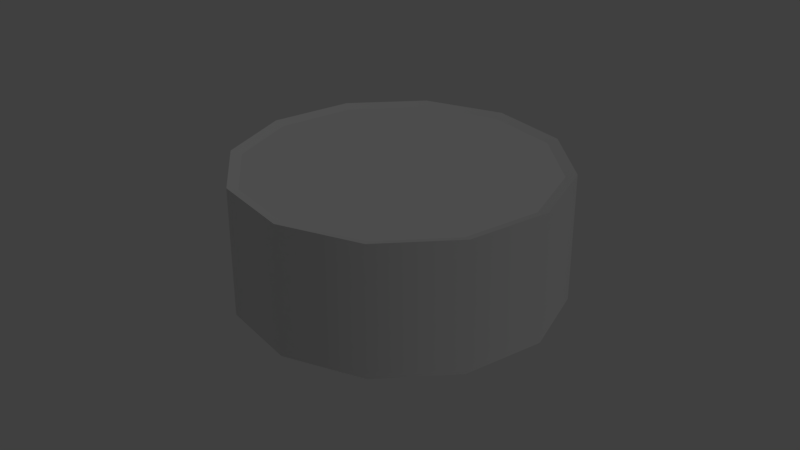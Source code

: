# Source: food_can_caviar.blend  (saved by Blender 2.79.0; exported with 4.5.12 LTS)
import bpy
from mathutils import Matrix  # noqa: F401  (used for matrix-valued properties, if any)

bpy.ops.wm.read_factory_settings(use_empty=True)
scene = bpy.context.scene
scene.name = 'Scene'

# ---- collections
col_collection_1 = bpy.data.collections.new('Collection 1'); scene.collection.children.link(col_collection_1)

# ---- node groups
ng_auto_smooth = bpy.data.node_groups.new('Auto Smooth', 'GeometryNodeTree')
_s = ng_auto_smooth.interface.new_socket(name='Geometry', in_out='OUTPUT', socket_type='NodeSocketGeometry')
_s = ng_auto_smooth.interface.new_socket(name='Geometry', in_out='INPUT', socket_type='NodeSocketGeometry')
_s = ng_auto_smooth.interface.new_socket(name='Angle', in_out='INPUT', socket_type='NodeSocketFloat')
_s.subtype = 'ANGLE'
_s.min_value = 0.0
_s.max_value = 3.142
ng_auto_smooth.is_modifier = True
_N = ng_auto_smooth.nodes; _L = ng_auto_smooth.links
n0 = _N.new('NodeGroupOutput'); n0.name = 'Group Output'; n0.location = (480, -100)
n1 = _N.new('NodeGroupInput'); n1.name = 'Group Input'; n1.location = (-420, -300)
n2 = _N.new('NodeGroupInput'); n2.name = 'Group Input.001'; n2.location = (-60, -100)
n3 = _N.new('GeometryNodeSetShadeSmooth'); n3.name = 'Set Shade Smooth'; n3.location = (120, -100)
n3.domain = 'EDGE'
n4 = _N.new('GeometryNodeSetShadeSmooth'); n4.name = 'Set Shade Smooth.001'; n4.location = (300, -100)
n5 = _N.new('GeometryNodeInputMeshEdgeAngle'); n5.name = 'Edge Angle'; n5.location = (-420, -220)
n6 = _N.new('GeometryNodeInputEdgeSmooth'); n6.name = 'Is Edge Smooth'; n6.location = (-60, -160)
n7 = _N.new('GeometryNodeInputShadeSmooth'); n7.name = 'Is Face Smooth'; n7.location = (-240, -340)
n8 = _N.new('FunctionNodeBooleanMath'); n8.name = 'Boolean Math'; n8.location = (-60, -220)
n9 = _N.new('FunctionNodeCompare'); n9.name = 'Compare'; n9.location = (-240, -180)
n9.operation = 'LESS_EQUAL'
_L.new(n5.outputs[0], n9.inputs[0])
_L.new(n4.outputs[0], n0.inputs[0])
_L.new(n1.outputs[1], n9.inputs[1])
_L.new(n9.outputs[0], n8.inputs[0])
_L.new(n7.outputs[0], n8.inputs[1])
_L.new(n2.outputs[0], n3.inputs[0])
_L.new(n6.outputs[0], n3.inputs[1])
_L.new(n3.outputs[0], n4.inputs[0])
_L.new(n8.outputs[0], n3.inputs[2])
n0.is_active_output = True

# ---- world
world_world = bpy.data.worlds.new('World'); scene.world = world_world
world_world.color = (0.05088, 0.05088, 0.05088)
world_world.use_sun_shadow = False
world_world.sun_shadow_jitter_overblur = 0.0
world_world.cycles.sampling_method = 'MANUAL'
world_world.light_settings.distance = 5.0

# ---- lights
light_lamp = bpy.data.lights.new('Lamp', 'POINT')
light_lamp.transmission_factor = 0.0
light_lamp.cutoff_distance = 30.0
light_lamp.energy = 100.0
light_lamp.shadow_buffer_clip_start = 1.001
light_lamp.shadow_soft_size = 0.1
light_lamp.shadow_maximum_resolution = 0.006
light_lamp.use_absolute_resolution = True

# ---- meshes
me_cylindre = bpy.data.meshes.new('Cylindre')
me_cylindre.from_pydata([(1.635e-10, -0.02, -0.05), (1.635e-10, 0.02, -0.05), (0.025, -0.02, -0.0433), (0.025, 0.02, -0.0433), (0.0433, -0.02, -0.025), (0.0433, 0.02, -0.025), (0.05, -0.02, -5.331e-09), (0.05, 0.02, -7.08e-09), (0.0433, -0.02, 0.025), (0.0433, 0.02, 0.025), (0.025, -0.02, 0.0433), (0.025, 0.02, 0.0433), (7.713e-09, -0.02, 0.05), (7.713e-09, 0.02, 0.05), (-0.025, -0.02, 0.0433), (-0.025, 0.02, 0.0433), (-0.0433, -0.02, 0.025), (-0.0433, 0.02, 0.025), (-0.05, -0.02, 1.573e-08), (-0.05, 0.02, 1.398e-08), (-0.0433, -0.02, -0.025), (-0.0433, 0.02, -0.025), (-0.025, -0.02, -0.0433), (-0.025, 0.02, -0.0433), (-3.621e-11, -0.01904, -0.0467), (0.02335, -0.01904, -0.04045), (0.02335, 0.01904, -0.04045), (-2.01e-11, 0.01904, -0.0467), (0.04045, -0.01904, -0.02335), (0.04045, 0.01904, -0.02335), (0.0467, -0.01904, -4.988e-09), (0.0467, 0.01904, -6.685e-09), (0.04045, -0.01904, 0.02335), (0.04045, 0.01904, 0.02335), (0.02335, -0.01904, 0.04045), (0.02335, 0.01904, 0.04045), (7.016e-09, -0.01904, 0.0467), (7.032e-09, 0.01904, 0.0467), (-0.02335, -0.01904, 0.04045), (-0.02335, 0.01904, 0.04045), (-0.04045, -0.01904, 0.02335), (-0.04045, 0.01904, 0.02335), (-0.0467, -0.01904, 1.468e-08), (-0.0467, 0.01904, 1.299e-08), (-0.04045, -0.01904, -0.02335), (-0.04045, 0.01904, -0.02335), (-0.02335, -0.01904, -0.04045), (-0.02335, 0.01904, -0.04045)], [], [(0, 1, 3, 2), (2, 3, 5, 4), (4, 5, 7, 6), (6, 7, 9, 8), (8, 9, 11, 10), (10, 11, 13, 12), (12, 13, 15, 14), (14, 15, 17, 16), (16, 17, 19, 18), (18, 19, 21, 20), (2, 4, 28, 25), (20, 21, 23, 22), (22, 23, 1, 0), (19, 17, 41, 43), (26, 27, 47, 45, 43, 41, 39, 37, 35, 33, 31, 29), (24, 25, 28, 30, 32, 34, 36, 38, 40, 42, 44, 46), (12, 14, 38, 36), (22, 0, 24, 46), (5, 3, 26, 29), (15, 13, 37, 39), (1, 23, 47, 27), (8, 10, 34, 32), (18, 20, 44, 42), (11, 9, 33, 35), (21, 19, 43, 45), (4, 6, 30, 28), (14, 16, 40, 38), (0, 2, 25, 24), (7, 5, 29, 31), (17, 15, 39, 41), (3, 1, 27, 26), (10, 12, 36, 34), (20, 22, 46, 44), (13, 11, 35, 37), (23, 21, 45, 47), (6, 8, 32, 30), (16, 18, 42, 40), (9, 7, 31, 33)])
me_cylindre.polygons.foreach_set('use_smooth', [1, 1, 1, 1, 1, 1, 1, 1, 1, 1, 1, 1, 1, 1, 0, 0, 1, 1, 1, 1, 1, 1, 1, 1, 1, 1, 1, 1, 1, 1, 1, 1, 1, 1, 1, 1, 1, 1])
_uv = me_cylindre.uv_layers.new(name='CarteUV')
_uv.uv.foreach_set('vector', [0.5, 0.387, 0.5, 0.512, 0.4191, 0.512, 0.4191, 0.387, 0.4191, 0.387, 0.4191, 0.512, 0.3382, 0.512, 0.3382, 0.387, 0.3382, 0.387, 0.3382, 0.512, 0.2574, 0.512, 0.2574, 0.387, 0.2574, 0.387, 0.2574, 0.512, 0.1765, 0.512, 0.1765, 0.387, 0.1765, 0.387, 0.1765, 0.512, 0.0956, 0.512, 0.0956, 0.387, 0.0956, 0.387, 0.0956, 0.512, 0.01471, 0.512, 0.01471, 0.387, 0.9853, 0.387, 0.9853, 0.512, 0.9044, 0.512, 0.9044, 0.387, 0.9044, 0.387, 0.9044, 0.512, 0.8235, 0.512, 0.8235, 0.387, 0.8235, 0.387, 0.8235, 0.512, 0.7426, 0.512, 0.7426, 0.387, 0.7426, 0.387, 0.7426, 0.512, 0.6618, 0.512, 0.6618, 0.387, 0.4008, 0.622, 0.4414, 0.6922, 0.431, 0.695, 0.3932, 0.6296, 0.6618, 0.387, 0.6618, 0.512, 0.5809, 0.512, 0.5809, 0.387, 0.5809, 0.387, 0.5809, 0.512, 0.5, 0.512, 0.5, 0.387, 0.5777, 0.6922, 0.6182, 0.622, 0.6258, 0.6296, 0.588, 0.695, 0.7668, 0.8737, 0.6912, 0.8737, 0.6258, 0.836, 0.588, 0.7705, 0.588, 0.695, 0.6258, 0.6296, 0.6912, 0.5918, 0.7668, 0.5918, 0.8322, 0.6296, 0.87, 0.695, 0.87, 0.7705, 0.8322, 0.836, 0.3278, 0.5918, 0.3932, 0.6296, 0.431, 0.695, 0.431, 0.7705, 0.3932, 0.836, 0.3278, 0.8737, 0.2522, 0.8737, 0.1868, 0.836, 0.149, 0.7705, 0.149, 0.695, 0.1868, 0.6296, 0.2522, 0.5918, 0.2495, 0.8841, 0.1792, 0.8436, 0.1868, 0.836, 0.2522, 0.8737, 0.2495, 0.5814, 0.3306, 0.5814, 0.3278, 0.5918, 0.2522, 0.5918, 0.8398, 0.8436, 0.7696, 0.8841, 0.7668, 0.8737, 0.8322, 0.836, 0.6885, 0.5814, 0.7696, 0.5814, 0.7668, 0.5918, 0.6912, 0.5918, 0.6885, 0.8841, 0.6182, 0.8436, 0.6258, 0.836, 0.6912, 0.8737, 0.4008, 0.8436, 0.3306, 0.8841, 0.3278, 0.8737, 0.3932, 0.836, 0.1387, 0.6922, 0.1792, 0.622, 0.1868, 0.6296, 0.149, 0.695, 0.8398, 0.622, 0.8804, 0.6922, 0.87, 0.695, 0.8322, 0.6296, 0.5777, 0.7733, 0.5777, 0.6922, 0.588, 0.695, 0.588, 0.7705, 0.4414, 0.6922, 0.4414, 0.7733, 0.431, 0.7705, 0.431, 0.695, 0.1792, 0.8436, 0.1387, 0.7733, 0.149, 0.7705, 0.1868, 0.836, 0.3306, 0.5814, 0.4008, 0.622, 0.3932, 0.6296, 0.3278, 0.5918, 0.8804, 0.7733, 0.8398, 0.8436, 0.8322, 0.836, 0.87, 0.7705, 0.6182, 0.622, 0.6885, 0.5814, 0.6912, 0.5918, 0.6258, 0.6296, 0.7696, 0.8841, 0.6885, 0.8841, 0.6912, 0.8737, 0.7668, 0.8737, 0.3306, 0.8841, 0.2495, 0.8841, 0.2522, 0.8737, 0.3278, 0.8737, 0.1792, 0.622, 0.2495, 0.5814, 0.2522, 0.5918, 0.1868, 0.6296, 0.7696, 0.5814, 0.8398, 0.622, 0.8322, 0.6296, 0.7668, 0.5918, 0.6182, 0.8436, 0.5777, 0.7733, 0.588, 0.7705, 0.6258, 0.836, 0.4414, 0.7733, 0.4008, 0.8436, 0.3932, 0.836, 0.431, 0.7705, 0.1387, 0.7733, 0.1387, 0.6922, 0.149, 0.695, 0.149, 0.7705, 0.8804, 0.6922, 0.8804, 0.7733, 0.87, 0.7705, 0.87, 0.695])
me_cylindre.use_remesh_preserve_volume = False
me_cylindre.use_remesh_preserve_attributes = False
me_cylindre.use_mirror_vertex_groups = False
me_cylindre.update()

# ---- objects
ob_food_can_caviar = bpy.data.objects.new('food_can_caviar', me_cylindre)
ob_lamp = bpy.data.objects.new('Lamp', light_lamp)

# ---- transforms, parenting, visibility, modifiers, constraints
ob_food_can_caviar.location = (0.0, 0.0, 0.0)
ob_food_can_caviar.rotation_euler = (1.571, 0.0, 0.0)
ob_food_can_caviar.lineart.crease_threshold = 0.0
_m = ob_food_can_caviar.modifiers.new('Auto Smooth', 'NODES')
_m.node_group = ng_auto_smooth
_gi = [s.identifier for s in ng_auto_smooth.interface.items_tree if s.item_type == 'SOCKET' and s.in_out == 'INPUT']
_m[_gi[1]] = 0.7854  # Angle
ob_lamp.location = (4.076, 1.005, 5.904)
ob_lamp.rotation_euler = (0.6503, 0.05522, 1.866)
ob_lamp.lock_rotations_4d = False
ob_lamp.empty_display_type = 'ARROWS'
ob_lamp.color = (0.0, 0.0, 0.0, 0.0)
ob_lamp.lineart.crease_threshold = 0.0

# ---- collection membership
col_collection_1.objects.link(ob_food_can_caviar)
col_collection_1.objects.link(ob_lamp)

# ---- scene / render settings (as saved in the file)
scene.frame_start = 1; scene.frame_end = 250; scene.frame_set(1)
scene.render.engine = 'BLENDER_EEVEE_NEXT'
scene.render.resolution_percentage = 50
scene.render.dither_intensity = 0.0
scene.render.bake_margin = 5
scene.cycles.use_denoising = False
scene.cycles.samples = 128
scene.cycles.sampling_pattern = 'TABULATED_SOBOL'
scene.cycles.use_adaptive_sampling = False
scene.cycles.use_light_tree = False
scene.cycles.blur_glossy = 0.0
scene.cycles.sample_clamp_indirect = 0.0
scene.view_settings.view_transform = 'Standard'
bpy.context.view_layer.update()

# ---- added for rendering (the .blend has no active camera): camera
cam_auto = bpy.data.cameras.new('AutoCamera')
cam_auto.lens = 50.0
cam_auto.sensor_width = 36.0
cam_auto.clip_end = 1000.0
ob_auto_camera = bpy.data.objects.new('AutoCamera', cam_auto)
scene.collection.objects.link(ob_auto_camera)
ob_auto_camera.location = (0.185045, -0.222054, 0.148036)
ob_auto_camera.rotation_euler = (1.09748, -7.21219e-08, 0.694738)
scene.camera = ob_auto_camera
bpy.context.view_layer.update()
